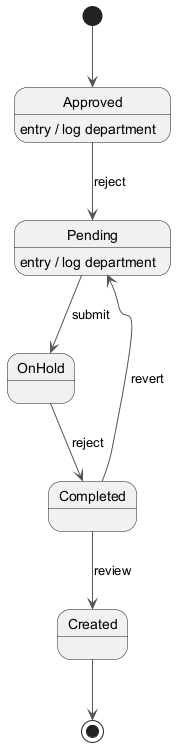

The diagram above was rendered by PlantUML. Its source (embedded in the PNG):
@startuml
skinparam backgroundColor #FFFFFF
skinparam classBackgroundColor #E8F4FA
skinparam classBorderColor #2C7DA0
skinparam ArrowColor #555555
[*] --> Approved
Approved --> Pending : reject
Approved : entry / log department
Pending --> OnHold : submit
Pending : entry / log department
OnHold --> Completed : reject
Completed --> Created : review
Completed --> Pending : revert
Created --> [*]
@enduml